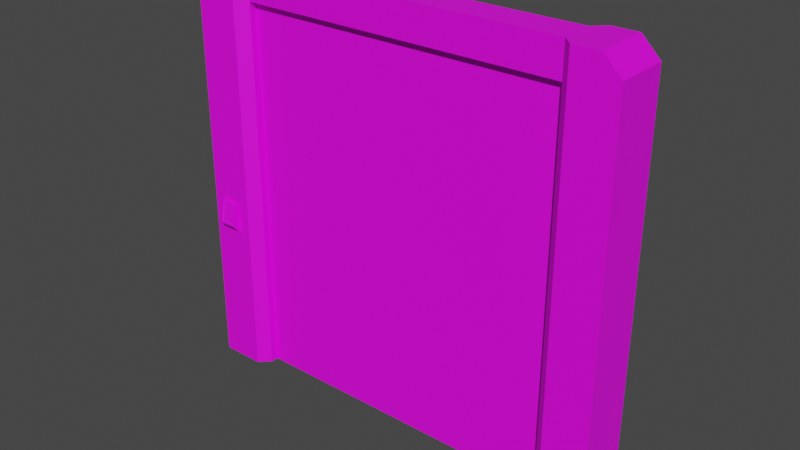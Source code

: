 # Source: door_scifi2.blend  (saved by Blender 2.80.75; exported with 4.5.12 LTS)
import bpy
from mathutils import Matrix  # noqa: F401  (used for matrix-valued properties, if any)

bpy.ops.wm.read_factory_settings(use_empty=True)
scene = bpy.context.scene
scene.name = 'Scene'

# ---- collections
col_collection = bpy.data.collections.new('Collection'); scene.collection.children.link(col_collection)

# ---- images (referenced by path relative to the original .blend; pixels are not part of the script)
import os
ASSET_DIR = os.environ.get("B2B_ASSET_DIR", "")  # directory of the original .blend (textures are referenced by path, not embedded)
HERE = os.path.dirname(os.path.abspath(__file__))  # packed textures are extracted next to this script under _unpacked/

def load_image(name, relpath, width, height, colorspace="sRGB"):
    """Load a texture the original file referenced (path relative to the .blend, or extracted next to this script)."""
    p = next((c for c in (os.path.join(HERE, relpath), os.path.join(ASSET_DIR, relpath)) if relpath and os.path.exists(c)), "")
    if p:
        img = bpy.data.images.load(p, check_existing=True)
        img.name = name
    else:  # same state as the original file: an image datablock whose file is absent (Cycles renders it pink)
        img = bpy.data.images.new(name, width, height)
        img.source = "FILE"
        img.filepath = "//" + (relpath or name)
    img.colorspace_settings.name = colorspace
    return img
img_door_scifi_png = load_image('door scifi.png', 'door scifi.png', 1024, 1024, 'sRGB')

# ---- materials (node trees are filled in below, after node groups)
mat_material_003 = bpy.data.materials.new('Material.003')
mat_material_003.use_transparent_shadow = False
mat_material_003.preview_render_type = 'CUBE'

# ---- material node trees
mat_material_003.use_nodes = True; mat_material_003.node_tree.nodes.clear()
_N = mat_material_003.node_tree.nodes; _L = mat_material_003.node_tree.links
n0 = _N.new('ShaderNodeOutputMaterial'); n0.name = 'Material Output'; n0.location = (300, 300)
n1 = _N.new('ShaderNodeBsdfPrincipled'); n1.name = 'Principled BSDF'; n1.location = (10, 300)
n1.distribution = 'GGX'
n1.subsurface_method = 'BURLEY'
n1.inputs[3].default_value = 1.45
n1.inputs[27].default_value = (0.0, 0.0, 0.0, 1.0)
n1.inputs[28].default_value = 1.0
n2 = _N.new('ShaderNodeTexImage'); n2.name = 'Image Texture'; n2.location = (-356, 145)
n2.image = img_door_scifi_png
_L.new(n1.outputs[0], n0.inputs[0])
_L.new(n2.outputs[0], n1.inputs[0])
n0.is_active_output = True

# ---- world
world_world = bpy.data.worlds.new('World'); scene.world = world_world
world_world.use_nodes = True; world_world.node_tree.nodes.clear()
_N = world_world.node_tree.nodes; _L = world_world.node_tree.links
n0 = _N.new('ShaderNodeOutputWorld'); n0.name = 'World Output'; n0.location = (300, 300)
n1 = _N.new('ShaderNodeBackground'); n1.name = 'Background'; n1.location = (10, 300)
n1.inputs[0].default_value = (0.05088, 0.05088, 0.05088, 1.0)
_L.new(n1.outputs[0], n0.inputs[0])
n0.is_active_output = True
world_world.color = (0.05088, 0.05088, 0.05088)
world_world.use_sun_shadow = False
world_world.sun_shadow_jitter_overblur = 0.0

# ---- meshes
me_cube_008 = bpy.data.meshes.new('Cube.008')
me_cube_008.from_pydata([(-0.9947, -0.05, 0.0), (-0.9947, -0.05, 2.15), (-0.9947, 0.05, 0.0), (-0.9947, 0.05, 2.15), (-0.9947, -0.05, 0.2389), (-0.9947, -0.05, 0.4778), (-0.9947, -0.05, 0.7167), (-0.9947, -0.05, 0.9556), (-0.9947, -0.05, 1.194), (-0.9947, -0.05, 1.433), (-0.9947, -0.05, 1.672), (-0.9947, -0.05, 1.911), (-0.9947, 0.05, 1.911), (-0.9947, 0.05, 1.672), (-0.9947, 0.05, 1.433), (-0.9947, 0.05, 1.194), (-0.9947, 0.05, 0.9556), (-0.9947, 0.05, 0.7167), (-0.9947, 0.05, 0.4778), (-0.9947, 0.05, 0.2389), (1.2, -0.15, 0.0), (1.2, 0.15, 0.0), (0.9575, -0.15, 2.3), (0.9, -0.09253, 2.3), (0.9, -0.09253, 0.0), (0.9575, -0.15, 0.0), (0.9, 0.09253, 2.3), (0.9575, 0.15, 2.3), (0.9575, 0.15, 0.0), (0.9, 0.09253, 0.0), (1.1, -0.15, 2.3), (1.2, -0.15, 2.2), (1.2, 0.15, 2.2), (1.1, 0.15, 2.3), (-1.2, 0.15, 0.0), (-1.2, -0.15, 0.0), (-0.9575, 0.15, 2.3), (-0.9, 0.09253, 2.3), (-0.9, 0.09253, 0.0), (-0.9575, 0.15, 0.0), (-0.9, -0.09253, 2.3), (-0.9575, -0.15, 2.3), (-0.9575, -0.15, 0.0), (-0.9, -0.09253, 0.0), (-1.1, 0.15, 2.3), (-1.2, 0.15, 2.2), (-1.2, -0.15, 2.2), (-1.1, -0.15, 2.3), (-0.9, -0.0925, 2.299), (0.9, -0.0925, 2.299), (-0.9, 0.0925, 2.299), (0.9, 0.0925, 2.299), (-0.9, -0.0925, 2.114), (0.9, -0.0925, 2.114), (-0.9, 0.0925, 2.114), (0.9, 0.0925, 2.114), (1.005, -0.05, 0.0), (1.005, -0.05, 2.15), (1.005, 0.05, 0.0), (1.005, 0.05, 2.15), (1.005, 0.05, 1.911), (1.005, 0.05, 1.672), (1.005, 0.05, 1.433), (1.005, 0.05, 1.194), (1.005, 0.05, 0.9556), (1.005, 0.05, 0.7167), (1.005, 0.05, 0.4778), (1.005, 0.05, 0.2389), (1.005, -0.05, 1.911), (1.005, -0.05, 1.672), (1.005, -0.05, 1.433), (1.005, -0.05, 1.194), (1.005, -0.05, 0.9556), (1.005, -0.05, 0.7167), (1.005, -0.05, 0.4778), (1.005, -0.05, 0.2389), (-1.03, -0.1527, 0.9584), (-1.03, -0.1527, 0.9607), (-1.03, -0.15, 0.9584), (-1.03, -0.15, 0.9607), (-1.024, -0.151, 0.9584), (-1.024, -0.151, 0.9607), (-1.024, -0.15, 0.9584), (-1.024, -0.15, 0.9607), (-1.129, -0.1499, 0.8695), (-1.129, -0.1499, 0.9905), (-1.03, -0.1499, 0.8695), (-1.03, -0.1499, 0.9905), (-1.129, -0.1499, 0.8246), (-1.129, -0.1763, 0.8461), (-1.03, -0.1499, 0.8246), (-1.03, -0.1763, 0.8461), (-1.129, -0.1658, 0.9905), (-1.129, -0.17, 0.9889), (-1.129, -0.1681, 0.9905), (-1.03, -0.1658, 0.9905), (-1.03, -0.1681, 0.9905), (-1.03, -0.17, 0.9889), (-1.129, -0.1911, 0.8679), (-1.03, -0.1911, 0.8679), (-1.129, -0.1704, 0.9866), (-1.03, -0.1704, 0.9866), (-1.117, -0.1849, 0.8785), (-1.041, -0.1849, 0.8785), (-1.117, -0.1681, 0.9745), (-1.041, -0.1681, 0.9745), (-1.117, -0.1834, 0.8782), (-1.123, -0.1902, 0.8735), (-1.12, -0.1852, 0.876), (-1.122, -0.1875, 0.8744), (-1.035, -0.1902, 0.8735), (-1.041, -0.1834, 0.8782), (-1.037, -0.1875, 0.8744), (-1.039, -0.1852, 0.876), (-1.123, -0.1714, 0.981), (-1.117, -0.1667, 0.9743), (-1.122, -0.1692, 0.9792), (-1.12, -0.1676, 0.9769), (-1.041, -0.1667, 0.9743), (-1.035, -0.1714, 0.981), (-1.039, -0.1676, 0.9769), (-1.037, -0.1692, 0.9792), (-1.03, -0.1527, 0.962), (-1.03, -0.1527, 0.9643), (-1.03, -0.15, 0.962), (-1.03, -0.15, 0.9643), (-1.024, -0.151, 0.962), (-1.024, -0.151, 0.9643), (-1.024, -0.15, 0.962), (-1.024, -0.15, 0.9643), (-1.129, -0.1527, 0.962), (-1.129, -0.1527, 0.9643), (-1.129, -0.15, 0.962), (-1.129, -0.15, 0.9643), (-1.135, -0.151, 0.962), (-1.135, -0.151, 0.9643), (-1.135, -0.15, 0.962), (-1.135, -0.15, 0.9643), (-1.129, -0.1527, 0.9584), (-1.129, -0.1527, 0.9607), (-1.129, -0.15, 0.9584), (-1.129, -0.15, 0.9607), (-1.135, -0.151, 0.9584), (-1.135, -0.151, 0.9607), (-1.135, -0.15, 0.9584), (-1.135, -0.15, 0.9607)], [], [(11, 1, 3, 12), (0, 4, 19, 2), (4, 5, 18, 19), (5, 6, 17, 18), (6, 7, 16, 17), (7, 8, 15, 16), (8, 9, 14, 15), (9, 10, 13, 14), (10, 11, 12, 13), (27, 33, 32, 21, 28), (30, 22, 25, 20, 31), (21, 20, 25, 24, 29, 28), (23, 26, 29, 24), (22, 23, 24, 25), (28, 29, 26, 27), (32, 31, 20, 21), (30, 31, 32, 33), (26, 23, 22, 30, 33, 27), (41, 47, 46, 35, 42), (44, 36, 39, 34, 45), (35, 34, 39, 38, 43, 42), (37, 40, 43, 38), (36, 37, 38, 39), (42, 43, 40, 41), (46, 45, 34, 35), (44, 45, 46, 47), (40, 37, 36, 44, 47, 41), (48, 49, 51, 50), (50, 51, 55, 54), (54, 55, 53, 52), (52, 53, 49, 48), (50, 54, 52, 48), (55, 51, 49, 53), (67, 75, 56, 58), (66, 74, 75, 67), (65, 73, 74, 66), (64, 72, 73, 65), (63, 71, 72, 64), (62, 70, 71, 63), (61, 69, 70, 62), (60, 68, 69, 61), (59, 57, 68, 60), (76, 77, 79, 78), (78, 79, 83, 82), (82, 83, 81, 80), (80, 81, 77, 76), (78, 82, 80, 76), (83, 79, 77, 81), (87, 85, 92, 95), (84, 85, 87, 86), (98, 100, 93, 94, 92, 85, 84), (99, 98, 89, 91), (86, 87, 95, 96, 97, 101, 99), (88, 90, 91, 89), (84, 86, 90, 88), (98, 84, 88, 89), (86, 99, 91, 90), (95, 92, 94, 96), (96, 94, 93, 97), (97, 93, 100, 101), (115, 106, 102, 104), (118, 115, 104, 105), (114, 119, 101, 100), (110, 107, 98, 99), (103, 105, 104, 102), (119, 110, 99, 101), (107, 114, 100, 98), (111, 118, 105, 103), (107, 110, 112, 109), (109, 112, 113, 108), (108, 113, 111, 106), (115, 118, 120, 117), (117, 120, 121, 116), (116, 121, 119, 114), (110, 119, 121, 112), (112, 121, 120, 113), (113, 120, 118, 111), (114, 107, 109, 116), (116, 109, 108, 117), (117, 108, 106, 115), (106, 111, 103, 102), (122, 123, 125, 124), (124, 125, 129, 128), (128, 129, 127, 126), (126, 127, 123, 122), (124, 128, 126, 122), (129, 125, 123, 127), (130, 132, 133, 131), (132, 136, 137, 133), (136, 134, 135, 137), (134, 130, 131, 135), (132, 130, 134, 136), (137, 135, 131, 133), (138, 140, 141, 139), (140, 144, 145, 141), (144, 142, 143, 145), (142, 138, 139, 143), (140, 138, 142, 144), (145, 143, 139, 141)])
_uv = me_cube_008.uv_layers.new(name='UVMap')
_uv.uv.foreach_set('vector', [0.2551, 0.9071, 0.2551, 0.9592, 0.2331, 0.9592, 0.2331, 0.9071, 0.2551, 0.4902, 0.2551, 0.5423, 0.2331, 0.5423, 0.2331, 0.4902, 0.2551, 0.5423, 0.2551, 0.5944, 0.2331, 0.5944, 0.2331, 0.5423, 0.2551, 0.5944, 0.2551, 0.6465, 0.2331, 0.6465, 0.2331, 0.5944, 0.2551, 0.6465, 0.2551, 0.6986, 0.2331, 0.6986, 0.2331, 0.6465, 0.2551, 0.6986, 0.2551, 0.7507, 0.2331, 0.7508, 0.2331, 0.6986, 0.2551, 0.7507, 0.2551, 0.8029, 0.2331, 0.8029, 0.2331, 0.7508, 0.2551, 0.8029, 0.2551, 0.855, 0.2331, 0.855, 0.2331, 0.8029, 0.2551, 0.855, 0.2551, 0.9071, 0.2331, 0.9071, 0.2331, 0.855, 0.0136, 0.4907, 0.04482, 0.4907, 0.06685, 0.5125, 0.06685, 0.9924, 0.0136, 0.9924, 0.2008, 0.4907, 0.232, 0.4907, 0.232, 0.9922, 0.1788, 0.9922, 0.1788, 0.5125, 0.8418, 0.5179, 0.9071, 0.5179, 0.9071, 0.5708, 0.8946, 0.5834, 0.8543, 0.5834, 0.8418, 0.5708, 0.1093, 0.9924, 0.06864, 0.9924, 0.06864, 0.4907, 0.1093, 0.4907, 0.1221, 0.9925, 0.1093, 0.9924, 0.1093, 0.4907, 0.1221, 0.4907, 0.0136, 0.9924, 0.000988, 0.9924, 0.0009879, 0.4907, 0.0136, 0.4907, 0.8649, 0.02949, 0.9308, 0.02944, 0.9312, 0.5094, 0.8653, 0.5094, 0.9312, 0.007528, 0.9308, 0.02944, 0.8649, 0.02949, 0.8653, 0.007576, 0.8415, 0.8943, 0.8415, 0.8539, 0.8542, 0.8414, 0.8854, 0.8414, 0.8854, 0.9068, 0.8542, 0.9068, 0.5921, 0.9922, 0.5609, 0.9922, 0.5389, 0.9704, 0.5389, 0.4907, 0.5921, 0.4907, 0.9552, 0.007527, 0.9864, 0.007527, 0.9864, 0.5093, 0.9332, 0.5093, 0.9332, 0.02937, 0.7967, 0.774, 0.8621, 0.774, 0.8621, 0.8269, 0.8495, 0.8394, 0.8092, 0.8394, 0.7967, 0.8269, 0.1772, 0.9924, 0.1365, 0.9924, 0.1365, 0.4907, 0.1772, 0.4907, 0.9864, 0.007527, 0.999, 0.007527, 0.999, 0.5093, 0.9864, 0.5093, 0.1237, 0.4907, 0.1365, 0.4907, 0.1365, 0.9924, 0.1237, 0.9925, 0.8626, 0.4875, 0.7967, 0.4875, 0.7971, 0.007528, 0.863, 0.007576, 0.7971, 0.5094, 0.7967, 0.4875, 0.8626, 0.4875, 0.863, 0.5094, 0.7964, 0.8943, 0.7964, 0.8539, 0.809, 0.8414, 0.8402, 0.8414, 0.8402, 0.9068, 0.809, 0.9068, 0.676, 0.489, 0.676, 0.8817, 0.6354, 0.8817, 0.6354, 0.489, 0.5936, 0.8817, 0.5936, 0.489, 0.6342, 0.489, 0.6342, 0.8817, 0.719, 0.8817, 0.719, 0.489, 0.7593, 0.489, 0.7593, 0.8817, 0.6772, 0.8817, 0.6772, 0.489, 0.7178, 0.489, 0.7178, 0.8817, 0.8637, 0.8398, 0.8637, 0.7994, 0.9043, 0.7994, 0.9043, 0.8398, 0.6342, 0.8882, 0.6342, 0.9286, 0.5936, 0.9286, 0.5936, 0.8882, 0.7603, 0.9071, 0.7822, 0.9071, 0.7822, 0.9592, 0.7603, 0.9592, 0.7603, 0.855, 0.7822, 0.855, 0.7822, 0.9071, 0.7603, 0.9071, 0.7603, 0.8029, 0.7822, 0.8029, 0.7822, 0.855, 0.7603, 0.855, 0.7603, 0.7507, 0.7822, 0.7508, 0.7822, 0.8029, 0.7603, 0.8029, 0.7603, 0.6986, 0.7822, 0.6986, 0.7822, 0.7508, 0.7603, 0.7507, 0.7603, 0.6465, 0.7822, 0.6465, 0.7822, 0.6986, 0.7603, 0.6986, 0.7603, 0.5944, 0.7822, 0.5944, 0.7822, 0.6465, 0.7603, 0.6465, 0.7603, 0.5423, 0.7822, 0.5423, 0.7822, 0.5944, 0.7603, 0.5944, 0.7603, 0.4902, 0.7822, 0.4902, 0.7822, 0.5423, 0.7603, 0.5423, 0.2665, 0.5109, 0.267, 0.5109, 0.267, 0.5115, 0.2665, 0.5115, 0.2657, 0.5091, 0.2662, 0.5091, 0.2662, 0.5104, 0.2657, 0.5104, 0.2661, 0.4852, 0.2661, 0.4847, 0.2664, 0.4847, 0.2664, 0.4852, 0.269, 0.5103, 0.2685, 0.5103, 0.2685, 0.509, 0.269, 0.509, 0.2658, 0.5077, 0.2658, 0.5064, 0.266, 0.5064, 0.2663, 0.5077, 0.267, 0.5029, 0.267, 0.5042, 0.2664, 0.5042, 0.2668, 0.5029, 0.2647, 0.5207, 0.2647, 0.5423, 0.2612, 0.5423, 0.2612, 0.5207, 0.8634, 0.7885, 0.8634, 0.7621, 0.8851, 0.7621, 0.8851, 0.7885, 0.2555, 0.5104, 0.2601, 0.4845, 0.2602, 0.484, 0.2606, 0.4837, 0.2611, 0.4837, 0.2646, 0.4837, 0.2646, 0.5101, 0.7027, 0.9146, 0.7244, 0.9146, 0.7244, 0.9193, 0.7027, 0.9193, 0.5359, 0.4933, 0.5359, 0.5197, 0.5324, 0.5197, 0.5319, 0.5197, 0.5314, 0.5193, 0.5314, 0.5188, 0.5268, 0.4929, 0.5296, 0.5421, 0.5296, 0.5205, 0.5359, 0.5205, 0.5359, 0.5421, 0.8634, 0.7885, 0.8851, 0.7885, 0.8851, 0.7983, 0.8634, 0.7983, 0.2555, 0.5104, 0.2646, 0.5101, 0.2646, 0.5199, 0.2588, 0.5152, 0.5359, 0.4933, 0.5268, 0.4929, 0.5301, 0.4881, 0.5359, 0.4835, 0.2612, 0.5207, 0.2612, 0.5423, 0.2607, 0.5423, 0.2607, 0.5207, 0.2607, 0.5207, 0.2607, 0.5423, 0.2602, 0.5423, 0.2602, 0.5207, 0.7027, 0.8881, 0.7244, 0.8881, 0.7244, 0.8886, 0.7027, 0.8886, 0.2657, 0.5047, 0.2657, 0.4834, 0.2661, 0.4834, 0.2661, 0.5047, 0.267, 0.5197, 0.267, 0.5031, 0.2673, 0.5031, 0.2673, 0.5197, 0.7232, 0.8898, 0.7039, 0.8898, 0.7027, 0.8886, 0.7244, 0.8886, 0.7039, 0.9134, 0.7232, 0.9134, 0.7244, 0.9146, 0.7027, 0.9146, 0.8636, 0.6057, 0.8636, 0.5847, 0.8803, 0.5847, 0.8803, 0.6057, 0.7039, 0.8898, 0.7039, 0.9134, 0.7027, 0.9146, 0.7027, 0.8886, 0.7232, 0.9134, 0.7232, 0.8898, 0.7244, 0.8886, 0.7244, 0.9146, 0.2677, 0.5244, 0.2677, 0.5032, 0.268, 0.5032, 0.268, 0.5244, 0.268, 0.4834, 0.268, 0.5026, 0.2674, 0.5023, 0.2674, 0.4837, 0.2674, 0.4837, 0.2674, 0.5023, 0.2669, 0.5018, 0.2669, 0.4842, 0.8593, 0.7684, 0.8415, 0.7684, 0.842, 0.7679, 0.8587, 0.7679, 0.8587, 0.7468, 0.842, 0.7468, 0.8415, 0.7462, 0.8593, 0.7462, 0.8593, 0.7462, 0.8415, 0.7462, 0.8411, 0.7457, 0.8597, 0.7457, 0.2669, 0.4837, 0.2669, 0.5023, 0.2664, 0.5026, 0.2664, 0.4834, 0.2647, 0.5073, 0.2647, 0.4835, 0.2653, 0.4838, 0.2653, 0.507, 0.2653, 0.507, 0.2653, 0.4838, 0.2657, 0.4842, 0.2657, 0.5066, 0.8415, 0.7684, 0.8415, 0.7462, 0.842, 0.7468, 0.842, 0.7679, 0.269, 0.4835, 0.269, 0.5073, 0.2685, 0.507, 0.2685, 0.4838, 0.2685, 0.4838, 0.2685, 0.507, 0.268, 0.5066, 0.268, 0.4842, 0.8593, 0.7462, 0.8593, 0.7684, 0.8587, 0.7679, 0.8587, 0.7468, 0.2674, 0.5197, 0.2674, 0.5031, 0.2677, 0.5031, 0.2677, 0.5197, 0.2665, 0.5115, 0.267, 0.5115, 0.267, 0.5121, 0.2665, 0.5121, 0.2648, 0.5104, 0.2653, 0.5104, 0.2653, 0.5117, 0.2648, 0.5117, 0.2664, 0.4842, 0.2664, 0.4847, 0.2661, 0.4847, 0.2661, 0.4842, 0.2653, 0.5103, 0.2648, 0.5103, 0.2648, 0.509, 0.2653, 0.509, 0.2664, 0.5082, 0.2664, 0.5069, 0.2666, 0.5069, 0.267, 0.5082, 0.267, 0.5055, 0.267, 0.5068, 0.2664, 0.5068, 0.2668, 0.5055, 0.2662, 0.5104, 0.2662, 0.511, 0.2657, 0.511, 0.2657, 0.5104, 0.2685, 0.5117, 0.2685, 0.5104, 0.269, 0.5104, 0.269, 0.5117, 0.2661, 0.4836, 0.2664, 0.4836, 0.2664, 0.4841, 0.2661, 0.4841, 0.267, 0.5082, 0.267, 0.5095, 0.2665, 0.5095, 0.2665, 0.5082, 0.2647, 0.5077, 0.2653, 0.5077, 0.2649, 0.509, 0.2647, 0.509, 0.2663, 0.5064, 0.2661, 0.5064, 0.2658, 0.5051, 0.2663, 0.5051, 0.2662, 0.511, 0.2662, 0.5116, 0.2657, 0.5116, 0.2657, 0.511, 0.2665, 0.5109, 0.2665, 0.5096, 0.267, 0.5096, 0.267, 0.5109, 0.2661, 0.4831, 0.2664, 0.4831, 0.2664, 0.4836, 0.2661, 0.4836, 0.2662, 0.5077, 0.2662, 0.509, 0.2657, 0.509, 0.2657, 0.5077, 0.2685, 0.5077, 0.269, 0.5077, 0.2687, 0.509, 0.2685, 0.509, 0.267, 0.5055, 0.2668, 0.5055, 0.2664, 0.5042, 0.267, 0.5042])
me_cube_008.materials.append(mat_material_003)
me_cube_008.materials.append(None)
me_cube_008.use_remesh_preserve_volume = False
me_cube_008.use_remesh_preserve_attributes = False
me_cube_008.use_mirror_vertex_groups = False
me_cube_008.update()
me_cube_000 = bpy.data.meshes.new('Cube.000')
me_cube_000.from_pydata([(-0.9947, -0.05, 0.0), (-0.9947, -0.05, 2.15), (-0.9947, 0.05, 0.0), (-0.9947, 0.05, 2.15), (-0.1341, 0.05, 0.0), (-0.1341, 0.05, 2.15), (-0.1341, -0.05, 0.0), (-0.1341, -0.05, 2.15), (-0.9947, -0.05, 0.2389), (-0.9947, -0.05, 0.4778), (-0.9947, -0.05, 0.7167), (-0.9947, -0.05, 0.9556), (-0.9947, -0.05, 1.194), (-0.9947, -0.05, 1.433), (-0.9947, -0.05, 1.672), (-0.9947, -0.05, 1.911), (-0.9947, 0.05, 1.911), (-0.9947, 0.05, 1.672), (-0.9947, 0.05, 1.433), (-0.9947, 0.05, 1.194), (-0.9947, 0.05, 0.9556), (-0.9947, 0.05, 0.7167), (-0.9947, 0.05, 0.4778), (-0.9947, 0.05, 0.2389), (-0.1341, -0.05, 1.911), (-0.1341, -0.05, 1.672), (0.1952, -0.05, 1.433), (0.1952, -0.05, 1.194), (0.1952, -0.05, 0.9556), (0.1952, -0.05, 0.7167), (-0.1341, -0.05, 0.4778), (-0.1341, -0.05, 0.2389), (-0.1341, 0.05, 1.911), (-0.1341, 0.05, 1.672), (0.1952, 0.05, 1.433), (0.1952, 0.05, 1.194), (0.1952, 0.05, 0.9556), (0.1952, 0.05, 0.7167), (-0.1341, 0.05, 0.4778), (-0.1341, 0.05, 0.2389)], [], [(24, 7, 1, 15), (5, 3, 1, 7), (2, 4, 6, 0), (16, 3, 5, 32), (2, 23, 39, 4), (23, 22, 38, 39), (22, 21, 37, 38), (21, 20, 36, 37), (20, 19, 35, 36), (19, 18, 34, 35), (18, 17, 33, 34), (17, 16, 32, 33), (6, 31, 8, 0), (31, 30, 9, 8), (30, 29, 10, 9), (29, 28, 11, 10), (28, 27, 12, 11), (27, 26, 13, 12), (26, 25, 14, 13), (25, 24, 15, 14)])
_uv = me_cube_000.uv_layers.new(name='UVMap')
_uv.uv.foreach_set('vector', [0.3453, 0.05913, 0.3453, 0.007033, 0.5342, 0.007033, 0.5342, 0.05913, 0.9304, 0.5198, 0.9304, 0.7075, 0.9084, 0.7075, 0.9084, 0.5198, 0.886, 0.7749, 0.886, 0.5872, 0.9078, 0.5872, 0.9078, 0.7749, 0.2651, 0.424, 0.2651, 0.4761, 0.07621, 0.4761, 0.07621, 0.424, 0.2651, 0.007036, 0.2651, 0.05915, 0.07621, 0.05915, 0.07621, 0.007036, 0.2651, 0.05915, 0.2651, 0.1113, 0.07621, 0.1113, 0.07621, 0.05915, 0.2651, 0.1113, 0.2651, 0.1634, 0.003918, 0.1634, 0.07621, 0.1113, 0.2651, 0.1634, 0.2651, 0.2155, 0.003918, 0.2155, 0.003918, 0.1634, 0.2651, 0.2155, 0.2651, 0.2676, 0.003918, 0.2676, 0.003918, 0.2155, 0.2651, 0.2676, 0.2651, 0.3197, 0.003918, 0.3197, 0.003918, 0.2676, 0.2651, 0.3197, 0.2651, 0.3719, 0.07621, 0.3719, 0.003918, 0.3197, 0.2651, 0.3719, 0.2651, 0.424, 0.07621, 0.424, 0.07621, 0.3719, 0.3453, 0.4759, 0.3453, 0.4238, 0.5342, 0.4238, 0.5342, 0.4759, 0.3453, 0.4238, 0.3453, 0.3717, 0.5342, 0.3717, 0.5342, 0.4238, 0.3453, 0.3717, 0.273, 0.3196, 0.5342, 0.3196, 0.5342, 0.3717, 0.273, 0.3196, 0.273, 0.2675, 0.5342, 0.2675, 0.5342, 0.3196, 0.273, 0.2675, 0.273, 0.2154, 0.5342, 0.2154, 0.5342, 0.2675, 0.273, 0.2154, 0.273, 0.1633, 0.5342, 0.1633, 0.5342, 0.2154, 0.273, 0.1633, 0.3453, 0.1112, 0.5342, 0.1112, 0.5342, 0.1633, 0.3453, 0.1112, 0.3453, 0.05913, 0.5342, 0.05913, 0.5342, 0.1112])
me_cube_000.materials.append(mat_material_003)
me_cube_000.materials.append(None)
me_cube_000.use_remesh_preserve_volume = False
me_cube_000.use_remesh_preserve_attributes = False
me_cube_000.use_mirror_vertex_groups = False
me_cube_000.update()
me_cube_001 = bpy.data.meshes.new('Cube.001')
me_cube_001.from_pydata([(1.005, -0.05, 0.0), (1.005, -0.05, 2.15), (1.005, 0.05, 0.0), (1.005, 0.05, 2.15), (-0.1341, 0.05, 0.0), (-0.1341, 0.05, 2.15), (-0.1341, -0.05, 0.0), (-0.1341, -0.05, 2.15), (1.005, 0.05, 1.911), (1.005, 0.05, 1.672), (1.005, 0.05, 1.433), (1.005, 0.05, 1.194), (1.005, 0.05, 0.9556), (1.005, 0.05, 0.7167), (1.005, 0.05, 0.4778), (1.005, 0.05, 0.2389), (1.005, -0.05, 1.911), (1.005, -0.05, 1.672), (1.005, -0.05, 1.433), (1.005, -0.05, 1.194), (1.005, -0.05, 0.9556), (1.005, -0.05, 0.7167), (1.005, -0.05, 0.4778), (1.005, -0.05, 0.2389), (-0.1341, -0.05, 1.911), (-0.1341, -0.05, 1.672), (0.1952, -0.05, 1.433), (0.1952, -0.05, 1.194), (0.1952, -0.05, 0.9556), (0.1952, -0.05, 0.7167), (-0.1341, -0.05, 0.4778), (-0.1341, -0.05, 0.2389), (-0.1341, 0.05, 1.911), (-0.1341, 0.05, 1.672), (0.1952, 0.05, 1.433), (0.1952, 0.05, 1.194), (0.1952, 0.05, 0.9556), (0.1952, 0.05, 0.7167), (-0.1341, 0.05, 0.4778), (-0.1341, 0.05, 0.2389)], [], [(32, 5, 3, 8), (4, 2, 0, 6), (3, 5, 7, 1), (16, 1, 7, 24), (0, 23, 31, 6), (23, 22, 30, 31), (22, 21, 29, 30), (21, 20, 28, 29), (20, 19, 27, 28), (19, 18, 26, 27), (18, 17, 25, 26), (17, 16, 24, 25), (4, 39, 15, 2), (39, 38, 14, 15), (38, 37, 13, 14), (37, 36, 12, 13), (36, 35, 11, 12), (35, 34, 10, 11), (34, 33, 9, 10), (33, 32, 8, 9)])
_uv = me_cube_001.uv_layers.new(name='UVMap')
_uv.uv.foreach_set('vector', [0.792, 0.424, 0.792, 0.4761, 0.5419, 0.4761, 0.5419, 0.424, 0.8187, 0.7693, 0.8187, 0.5207, 0.8405, 0.5207, 0.8405, 0.7693, 0.7961, 0.7693, 0.7961, 0.5207, 0.818, 0.5207, 0.818, 0.7693, 0.2728, 0.542, 0.2728, 0.4899, 0.5229, 0.4899, 0.5229, 0.542, 0.2728, 0.9588, 0.2728, 0.9067, 0.5229, 0.9067, 0.5229, 0.9588, 0.2728, 0.9067, 0.2728, 0.8546, 0.5229, 0.8546, 0.5229, 0.9067, 0.2728, 0.8546, 0.2728, 0.8025, 0.4506, 0.8025, 0.5229, 0.8546, 0.2728, 0.8025, 0.2728, 0.7504, 0.4506, 0.7504, 0.4506, 0.8025, 0.2728, 0.7504, 0.2728, 0.6983, 0.4506, 0.6983, 0.4506, 0.7504, 0.2728, 0.6983, 0.2728, 0.6462, 0.4506, 0.6462, 0.4506, 0.6983, 0.2728, 0.6462, 0.2728, 0.5941, 0.5229, 0.5941, 0.4506, 0.6462, 0.2728, 0.5941, 0.2728, 0.542, 0.5229, 0.542, 0.5229, 0.5941, 0.792, 0.007036, 0.792, 0.05915, 0.5419, 0.05915, 0.5419, 0.007036, 0.792, 0.05915, 0.792, 0.1113, 0.5419, 0.1113, 0.5419, 0.05915, 0.792, 0.1113, 0.7197, 0.1634, 0.5419, 0.1634, 0.5419, 0.1113, 0.7197, 0.1634, 0.7197, 0.2155, 0.5419, 0.2155, 0.5419, 0.1634, 0.7197, 0.2155, 0.7197, 0.2676, 0.5419, 0.2676, 0.5419, 0.2155, 0.7197, 0.2676, 0.7197, 0.3197, 0.5419, 0.3197, 0.5419, 0.2676, 0.7197, 0.3197, 0.792, 0.3719, 0.5419, 0.3719, 0.5419, 0.3197, 0.792, 0.3719, 0.792, 0.424, 0.5419, 0.424, 0.5419, 0.3719])
me_cube_001.materials.append(mat_material_003)
me_cube_001.materials.append(None)
me_cube_001.use_remesh_preserve_volume = False
me_cube_001.use_remesh_preserve_attributes = False
me_cube_001.use_mirror_vertex_groups = False
me_cube_001.update()

# ---- objects
ob_door_frame = bpy.data.objects.new('Door_Frame', me_cube_008)
ob_door_left = bpy.data.objects.new('Door_Left', me_cube_000)
ob_door_right = bpy.data.objects.new('Door_Right', me_cube_001)

# ---- transforms, parenting, visibility, modifiers, constraints
ob_door_frame.location = (0.0, 0.0, 0.0)
ob_door_frame.lineart.crease_threshold = 0.0
ob_door_left.parent = ob_door_frame
ob_door_left.location = (0.0, 0.0, 0.0)
ob_door_left.lineart.crease_threshold = 0.0
ob_door_right.parent = ob_door_frame
ob_door_right.location = (0.0, 0.0, 0.0)
ob_door_right.lineart.crease_threshold = 0.0

# ---- collection membership
col_collection.objects.link(ob_door_frame)
col_collection.objects.link(ob_door_left)
col_collection.objects.link(ob_door_right)

# ---- scene / render settings (as saved in the file)
scene.frame_start = 1; scene.frame_end = 250; scene.frame_set(0)
scene.render.engine = 'BLENDER_EEVEE_NEXT'
scene.cycles.use_denoising = False
scene.cycles.samples = 128
scene.cycles.sampling_pattern = 'TABULATED_SOBOL'
scene.cycles.use_adaptive_sampling = False
scene.cycles.use_light_tree = False
scene.view_settings.view_transform = 'Filmic'
bpy.context.view_layer.update()

# ---- added for rendering (the .blend has no active camera and no usable light): camera, sun
cam_auto = bpy.data.cameras.new('AutoCamera')
cam_auto.lens = 50.0
cam_auto.sensor_width = 36.0
cam_auto.clip_end = 1000.0
ob_auto_camera = bpy.data.objects.new('AutoCamera', cam_auto)
scene.collection.objects.link(ob_auto_camera)
ob_auto_camera.location = (3.09174, -3.73065, 3.62339)
ob_auto_camera.rotation_euler = (1.09748, -7.21219e-08, 0.694738)
scene.camera = ob_auto_camera
light_auto_sun = bpy.data.lights.new('AutoSun', 'SUN')
light_auto_sun.energy = 3.0
light_auto_sun.angle = 0.0523599
ob_auto_sun = bpy.data.objects.new('AutoSun', light_auto_sun)
scene.collection.objects.link(ob_auto_sun)
ob_auto_sun.rotation_euler = (0.872665, 0.174533, 0.523599)
bpy.context.view_layer.update()

